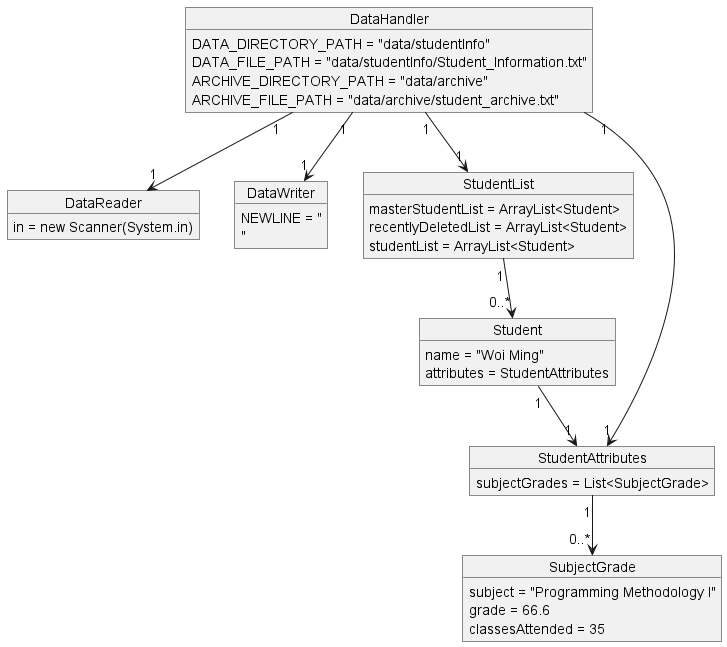

The diagram above was rendered by PlantUML. Its source (embedded in the PNG):
@startuml ObjectDiagram

object DataHandler {
    DATA_DIRECTORY_PATH = "data/studentInfo"
    DATA_FILE_PATH = "data/studentInfo/Student_Information.txt"
    ARCHIVE_DIRECTORY_PATH = "data/archive"
    ARCHIVE_FILE_PATH = "data/archive/student_archive.txt"
}

object DataReader {
    in = new Scanner(System.in)
}

object DataWriter {
    NEWLINE = "\n"
}

object Student {
    name = "Woi Ming"
    attributes = StudentAttributes
}

object StudentList {
    masterStudentList = ArrayList<Student>
    recentlyDeletedList = ArrayList<Student>
    studentList = ArrayList<Student>
}

object StudentAttributes {
    subjectGrades = List<SubjectGrade>
}

object SubjectGrade {
    subject = "Programming Methodology I"
    grade = 66.6
    classesAttended = 35
}

DataHandler "1" --> "1" DataWriter
DataHandler "1" --> "1" DataReader
DataHandler "1" --> "1" StudentList
DataHandler "1" --> "1" StudentAttributes
StudentAttributes "1" --> "0..*" SubjectGrade
StudentList "1" --> "0..*" Student
Student "1" --> "1" StudentAttributes

@enduml